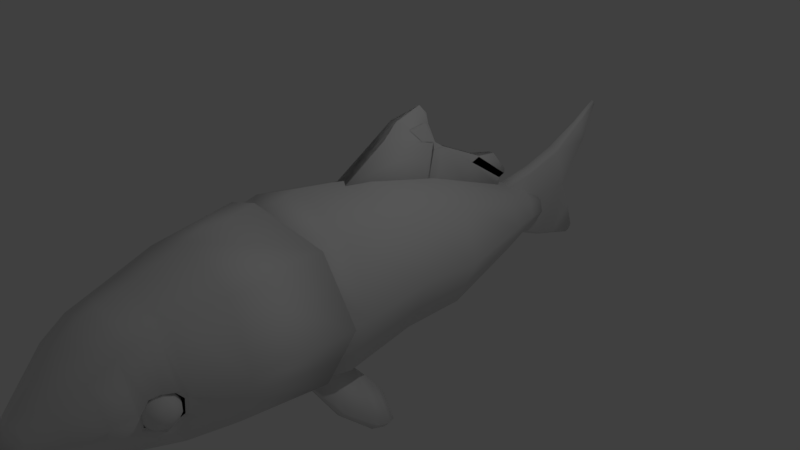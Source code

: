 # Source: KoiFishIdle.blend  (saved by Blender 2.79.0; exported with 4.5.12 LTS)
import bpy
from mathutils import Matrix  # noqa: F401  (used for matrix-valued properties, if any)

bpy.ops.wm.read_factory_settings(use_empty=True)
scene = bpy.context.scene
scene.name = 'Scene'

# ---- collections
col_collection_1 = bpy.data.collections.new('Collection 1'); scene.collection.children.link(col_collection_1)

# ---- materials (node trees are filled in below, after node groups)
mat_material = bpy.data.materials.new('Material')
mat_material.alpha_threshold = 0.0
mat_material.use_transparent_shadow = False
mat_material.roughness = 0.5
mat_material.line_color = (0.0, 0.0, 0.0, 1.0)

# ---- material node trees

# ---- world
world_world = bpy.data.worlds.new('World'); scene.world = world_world
world_world.color = (0.05088, 0.05088, 0.05088)
world_world.use_sun_shadow = False
world_world.sun_shadow_jitter_overblur = 0.0
world_world.cycles.sampling_method = 'MANUAL'

# ---- cameras
cam_camera = bpy.data.cameras.new('Camera')
cam_camera.clip_end = 100.0
cam_camera.lens = 35.0
cam_camera.sensor_width = 32.0
cam_camera.sensor_height = 18.0
cam_camera.ortho_scale = 7.314
cam_camera.dof.focus_distance = 0.0
cam_camera.dof.aperture_fstop = 128.0

# ---- lights
light_lamp = bpy.data.lights.new('Lamp', 'POINT')
light_lamp.transmission_factor = 0.0
light_lamp.cutoff_distance = 30.0
light_lamp.energy = 100.0
light_lamp.shadow_buffer_clip_start = 1.001
light_lamp.shadow_soft_size = 0.1
light_lamp.shadow_maximum_resolution = 0.006
light_lamp.use_absolute_resolution = True

# ---- meshes
me_circle = bpy.data.meshes.new('Circle')
me_circle.from_pydata([(0.3148, 2.86, -0.4381), (0.4692, 2.345, -0.4318), (0.8089, 0.9914, -0.4791), (0.7563, -0.02068, 0.7667), (1.07, -0.02068, 0.01034), (0.7563, -0.02068, -0.746), (0.7111, -3.655, -0.3756), (0.4312, -4.28, -0.4732), (0.2655, -4.612, -0.5042), (0.8625, -1.065, 0.8832), (1.22, -1.065, 0.02068), (0.8625, -1.065, -0.8418), (0.8293, -3.18, -0.357), (0.5968, -3.921, -0.4539), (0.7589, -3.394, -0.5004), (0.7673, -1.789, 0.7673), (1.085, -1.789, -4.148e-09), (0.7673, -1.789, -0.7673), (0.942, -2.578, -0.4212), (1.069, -1.367, -0.4159), (0.9262, -1.789, -0.3836), (0.8716, -1.415, 0.8922), (1.266, -1.307, 0.01912), (0.8716, -1.427, -0.8509), (1.041, -1.065, -0.4106), (0.913, -0.02068, -0.3678), (0.8148, -3.441, 0.03127), (0.7804, -2.57, 0.7494), (1.104, -2.575, -0.03103), (0.7804, -2.58, -0.8114), (0.6063, -3.394, -0.7729), (0.4944, -4.058, 0.275), (0.6992, -3.967, -0.2109), (0.4944, -3.875, -0.6968), (0.6063, -3.447, 0.537), (0.8677, -3.177, -0.1149), (0.22, -4.639, -0.1754), (0.3111, -4.621, -0.3946), (0.22, -4.602, -0.6138), (0.6589, -3.158, 0.6081), (0.6589, -3.167, -0.8087), (0.5051, -4.303, -0.2982), (0.3572, -4.258, -0.6481), (0.3572, -4.348, 0.05173), (0.5537, -3.736, 0.4658), (0.6701, 1.058, 0.5239), (0.9477, 1.014, -0.1448), (0.6701, 0.9693, -0.8135), (0.2275, -4.652, -0.411), (0.5537, -3.62, -0.7371), (0.3887, 2.384, 0.15), (0.5497, 2.358, -0.2379), (0.3887, 2.332, -0.6257), (0.1743, -4.741, -0.3648), (0.7329, -3.669, -0.1767), (0.2607, 2.937, -0.0547), (0.3688, 2.886, -0.3103), (0.2607, 2.834, -0.5658), (0.2532, -4.656, -0.4223), (0.1832, -4.78, -0.3672), (0.1647, 3.322, -0.2316), (0.2329, 3.289, -0.393), (0.1647, 3.256, -0.5544), (0.09751, 3.114, -0.2173), (0.09751, 2.594, -0.2275), (0.05951, 2.595, -0.6384), (0.09751, 2.595, -0.5992), (0.09751, 2.592, 0.144), (0.05951, 2.592, 0.1835), (0.05951, 3.033, -0.7218), (0.09751, 3.039, -0.6837), (0.09751, 3.189, 0.2464), (0.05951, 3.196, 0.2871), (0.05951, 3.444, -0.8929), (0.09751, 3.467, -0.8619), (0.09751, 3.748, 0.4186), (0.05951, 3.734, 0.453), (0.05943, 3.985, -0.1666), (0.09751, 3.94, -0.1618), (0.02431, 3.818, -1.016), (0.06231, 3.845, -0.9867), (0.06231, 4.183, -0.6198), (0.02424, 4.21, -0.5901), (0.01678, 4.318, -1.133), (0.01678, 4.371, -1.08), (0.05954, 4.272, 0.7119), (0.02155, 4.254, 0.7439), (0.02147, 4.456, 0.3893), (0.05954, 4.436, 0.4243), (0.01389, 4.691, 0.9755), (0.01389, 4.708, 0.961), (0.1988, 3.273, -0.4737), (0.6949, -3.623, -0.3589), (0.7977, -3.21, -0.3427), (0.7364, -3.397, -0.4674), (0.7851, -3.437, -0.00503), (0.831, -3.212, -0.1333), (0.7138, -3.636, -0.1859), (0.6696, -3.316, 0.000761), (0.6696, -3.185, -0.1651), (0.6696, -3.423, -0.4633), (0.6696, -3.422, 0.02511), (0.7446, -3.347, 0.0008076), (0.8047, -3.287, -0.06705), (0.838, -3.254, -0.165), (0.838, -3.254, -0.2737), (0.8047, -3.288, -0.3716), (0.7446, -3.348, -0.4393), (0.7756, -3.422, 0.00092), (0.8606, -3.422, -0.06685), (0.9077, -3.423, -0.1648), (0.9077, -3.423, -0.2735), (0.8606, -3.423, -0.3714), (0.7756, -3.423, -0.4392), (0.7446, -3.497, 0.001032), (0.8047, -3.558, -0.06664), (0.838, -3.591, -0.1645), (0.838, -3.591, -0.2732), (0.8047, -3.558, -0.3712), (0.7446, -3.498, -0.439), (-0.08311, 2.422, 0.3768), (0.6696, -3.528, 0.001079), (0.6696, -3.613, -0.06656), (0.6696, -3.661, -0.1644), (0.6696, -3.661, -0.2731), (0.6696, -3.614, -0.3711), (0.6696, -3.529, -0.439), (-0.086, 2.396, 0.2663), (-0.08311, 0.2112, 1.513), (0.5947, -3.497, 0.001032), (0.5346, -3.558, -0.06664), (0.5013, -3.591, -0.1645), (0.5013, -3.591, -0.2732), (0.5346, -3.558, -0.3712), (0.5947, -3.498, -0.439), (-0.086, -0.4752, 1.078), (0.808, -3.288, -0.04464), (0.5637, -3.422, 0.00092), (0.4787, -3.422, -0.06685), (0.4315, -3.423, -0.1648), (0.4315, -3.423, -0.2735), (0.4787, -3.423, -0.3714), (0.5637, -3.423, -0.4392), (0.6326, -3.303, 0.5726), (0.5947, -3.347, 0.0008076), (0.5346, -3.287, -0.06705), (0.5013, -3.254, -0.165), (0.5013, -3.254, -0.2737), (0.5346, -3.288, -0.3716), (0.5947, -3.348, -0.4393), (0.8413, -3.273, -0.01725), (0.7739, -3.57, -0.003678), (0.6696, -3.232, -0.06713), (0.58, -3.591, 0.5014), (0.6696, -3.185, -0.2738), (0.6696, -3.232, -0.3717), (0.6696, -3.317, -0.4393), (0.7495, -3.552, -0.02642), (-0.08311, 1.088, 1.27), (-0.086, 0.9605, 0.672), (-0.05275, 0.4325, 1.69), (0.3046, -1.014, -0.8012), (-0.05275, 0.989, 1.536), (0.3601, -0.9364, -0.8757), (-0.01623, 0.8667, 1.8), (0.4849, -1.461, -0.9775), (-0.01623, 0.9886, 1.671), (0.086, 1.123, 0.6261), (-0.08311, 1.239, 1.169), (0.5563, -1.423, -1.067), (-0.086, 1.123, 0.6261), (0.2453, -1.02, -0.8478), (-0.08311, 2.519, 0.4154), (-0.04498, 2.566, 0.465), (0.2956, -0.9424, -0.9264), (0.086, 1.76, 0.4462), (-0.08311, 1.83, 0.7732), (0.08311, 1.83, 0.7732), (-0.086, 1.76, 0.4462), (-0.08311, 1.957, 0.8339), (0.4256, -1.466, -1.024), (-0.04498, 2.31, 0.7711), (0.4918, -1.429, -1.118), (0.07256, 2.422, 0.3768), (0.08311, 2.412, 0.3835), (0.07545, 2.396, 0.2663), (0.086, 2.385, 0.2693), (0.08311, 0.2315, 1.507), (0.07256, 0.2112, 1.513), (0.086, -0.4551, 1.072), (0.07545, -0.4752, 1.078), (0.07256, 1.088, 1.27), (0.08311, 1.056, 1.279), (0.05275, 0.4528, 1.684), (0.0422, 0.4325, 1.69), (0.0422, 0.989, 1.536), (0.05275, 0.9567, 1.545), (0.01721, 0.8633, 1.789), (0.005679, 0.8667, 1.8), (0.0201, 0.9574, 1.69), (0.005679, 0.9886, 1.671), (0.08316, 1.231, 1.162), (0.07256, 1.239, 1.169), (0.07256, 2.519, 0.4154), (0.08311, 2.51, 0.4223), (0.05016, 2.552, 0.4672), (0.03443, 2.566, 0.465), (0.08311, 1.957, 0.8232), (0.07256, 1.957, 0.8339), (0.0467, 2.305, 0.7615), (0.03443, 2.31, 0.7711), (0.4895, -0.6962, -1.185), (0.8606, -1.194, -1.411), (0.4426, -0.6969, -1.249), (0.7698, -1.224, -1.477), (0.5712, -0.5086, -1.416), (1.096, -0.8401, -1.647), (0.5298, -0.5208, -1.485), (1.022, -0.8931, -1.725), (0.6375, -0.4378, -1.525), (1.1, -0.6628, -1.703), (0.6049, -0.4539, -1.584), (1.048, -0.7085, -1.77), (0.7024, -0.4121, -1.592), (1.059, -0.5646, -1.721), (0.678, -0.4282, -1.638), (1.025, -0.5978, -1.772), (0.0, -0.02068, -1.059), (-0.3148, 2.86, -0.4381), (-0.4692, 2.345, -0.4318), (-0.8089, 0.9914, -0.4791), (0.0, -0.02068, 1.08), (-0.7563, -0.02068, 0.7667), (-1.07, -0.02068, 0.01034), (-0.7563, -0.02068, -0.746), (0.0, -1.065, -1.199), (-0.7111, -3.655, -0.3756), (-0.4312, -4.28, -0.4732), (-0.2655, -4.612, -0.5042), (0.0, -1.065, 1.24), (-0.8625, -1.065, 0.8832), (-1.22, -1.065, 0.02068), (-0.8625, -1.065, -0.8418), (0.0, -1.789, -1.085), (-0.8293, -3.18, -0.357), (-0.5968, -3.921, -0.4539), (-0.7589, -3.394, -0.5004), (0.0, -1.789, 1.085), (-0.7673, -1.789, 0.7673), (-1.085, -1.789, -4.148e-09), (-0.7673, -1.789, -0.7673), (0.0, -1.684, -1.212), (-0.942, -2.578, -0.4212), (-1.069, -1.367, -0.4159), (-0.9262, -1.789, -0.3836), (0.0, -1.667, 1.253), (-0.8716, -1.415, 0.8922), (-1.266, -1.307, 0.01912), (-0.8716, -1.427, -0.8509), (0.0, -2.583, -1.135), (-1.041, -1.065, -0.4106), (-0.913, -0.02068, -0.3678), (-0.8148, -3.441, 0.03127), (0.0, -2.568, 1.073), (-0.7804, -2.57, 0.7494), (-1.104, -2.575, -0.03103), (-0.7804, -2.58, -0.8114), (0.0, -3.837, -0.8981), (0.0, -3.457, 0.7853), (0.0, -3.383, -1.021), (-0.6063, -3.394, -0.7729), (0.0, -4.096, 0.4762), (-0.4944, -4.058, 0.275), (-0.6992, -3.967, -0.2109), (-0.4944, -3.875, -0.6968), (0.0, -4.659, -0.6399), (-0.6063, -3.447, 0.537), (-0.8677, -3.177, -0.1149), (0.0, -3.156, 0.8786), (0.0, -4.647, -0.08464), (-0.22, -4.639, -0.1754), (-0.3111, -4.621, -0.3946), (-0.22, -4.602, -0.6138), (0.0, -3.17, -1.079), (0.0, -4.367, 0.1967), (-0.6589, -3.158, 0.6081), (-0.6589, -3.167, -0.8087), (-0.5051, -4.303, -0.2982), (-0.3572, -4.258, -0.6481), (-0.3572, -4.348, 0.05173), (0.0, -4.239, -0.7931), (0.0, 0.951, -1.09), (0.0, -3.597, -0.9633), (-0.5537, -3.736, 0.4658), (0.0, -3.759, 0.692), (0.0, 1.076, 0.8009), (-0.6701, 1.058, 0.5239), (-0.9477, 1.014, -0.1448), (-0.6701, 0.9693, -0.8135), (0.0, 2.322, -0.7864), (-0.2275, -4.652, -0.411), (-0.5537, -3.62, -0.7371), (0.0, -4.722, -0.3958), (0.0, 2.394, 0.3106), (-0.3887, 2.384, 0.15), (-0.5497, 2.358, -0.2379), (-0.3887, 2.332, -0.6257), (0.0, 2.812, -0.6717), (0.0, -4.792, -0.3524), (-0.1743, -4.741, -0.3648), (-0.7329, -3.669, -0.1767), (0.0, 2.959, 0.05116), (-0.2607, 2.937, -0.0547), (-0.3688, 2.886, -0.3103), (-0.2607, 2.834, -0.5658), (0.0, 3.243, -0.6213), (-0.2532, -4.656, -0.4223), (-0.1832, -4.78, -0.3672), (0.0, -4.848, -0.3509), (0.0, 3.335, -0.1648), (-0.1647, 3.322, -0.2316), (-0.2329, 3.289, -0.393), (-0.1647, 3.256, -0.5544), (-0.09751, 3.114, -0.2173), (-0.09751, 2.594, -0.2275), (0.0, 2.595, -0.6384), (0.0, 2.592, 0.1835), (0.0, 3.033, -0.7218), (0.0, 3.196, 0.2871), (0.0, 2.594, -0.2275), (0.0, 3.444, -0.8929), (0.0, 3.734, 0.453), (0.0, 3.985, -0.1666), (0.0, 3.818, -1.016), (0.0, 4.21, -0.5901), (0.0, 4.289, -1.162), (0.0, 4.399, -1.052), (0.0, 4.254, 0.7439), (0.0, 4.456, 0.3893), (0.0, 4.662, 1.001), (0.0, 4.734, 0.9382), (-0.05951, 2.595, -0.6384), (-0.09751, 2.595, -0.5992), (-0.09751, 2.592, 0.144), (-0.05951, 2.592, 0.1835), (-0.05951, 3.033, -0.7218), (-0.09751, 3.039, -0.6837), (-0.09751, 3.189, 0.2464), (-0.05951, 3.196, 0.2871), (-0.05951, 3.444, -0.8929), (-0.09751, 3.467, -0.8619), (-0.09751, 3.748, 0.4186), (-0.05951, 3.734, 0.453), (-0.05943, 3.985, -0.1666), (-0.09751, 3.94, -0.1618), (-0.02431, 3.818, -1.016), (-0.06231, 3.845, -0.9867), (-0.06231, 4.183, -0.6198), (-0.02424, 4.21, -0.5901), (-0.01678, 4.318, -1.133), (0.0, 2.396, 0.2663), (0.0, 2.422, 0.3768), (-0.01678, 4.371, -1.08), (-0.05954, 4.272, 0.7119), (-0.02155, 4.254, 0.7439), (-0.02147, 4.456, 0.3893), (-0.05954, 4.436, 0.4243), (0.0, -0.4752, 1.078), (-0.01389, 4.691, 0.9755), (-0.01389, 4.708, 0.961), (0.0, 0.2112, 1.513), (-0.1988, 3.273, -0.4737), (-0.6949, -3.623, -0.3589), (-0.7977, -3.21, -0.3427), (-0.7364, -3.397, -0.4674), (-0.7851, -3.437, -0.00503), (-0.831, -3.212, -0.1333), (-0.7138, -3.636, -0.1859), (-0.6696, -3.316, 0.000761), (-0.6696, -3.185, -0.1651), (-0.6696, -3.423, -0.4633), (-0.6696, -3.422, 0.02511), (-0.7446, -3.347, 0.0008076), (-0.8047, -3.287, -0.06705), (-0.838, -3.254, -0.165), (-0.838, -3.254, -0.2737), (-0.8047, -3.288, -0.3716), (-0.7446, -3.348, -0.4393), (-0.7756, -3.422, 0.00092), (-0.8606, -3.422, -0.06685), (-0.9077, -3.423, -0.1648), (-0.9077, -3.423, -0.2735), (-0.8606, -3.423, -0.3714), (-0.7756, -3.423, -0.4392), (-0.7446, -3.497, 0.001032), (-0.8047, -3.558, -0.06664), (-0.838, -3.591, -0.1645), (-0.838, -3.591, -0.2732), (-0.8047, -3.558, -0.3712), (-0.7446, -3.498, -0.439), (0.08311, 2.422, 0.3768), (-0.6696, -3.528, 0.001079), (-0.6696, -3.613, -0.06656), (-0.6696, -3.661, -0.1644), (-0.6696, -3.661, -0.2731), (-0.6696, -3.614, -0.3711), (-0.6696, -3.529, -0.439), (0.086, 2.396, 0.2663), (0.08311, 0.2112, 1.513), (-0.5947, -3.497, 0.001032), (-0.5346, -3.558, -0.06664), (-0.5013, -3.591, -0.1645), (-0.5013, -3.591, -0.2732), (-0.5346, -3.558, -0.3712), (-0.5947, -3.498, -0.439), (0.086, -0.4752, 1.078), (-0.808, -3.288, -0.04464), (-0.5637, -3.422, 0.00092), (-0.4787, -3.422, -0.06685), (-0.4315, -3.423, -0.1648), (-0.4315, -3.423, -0.2735), (-0.4787, -3.423, -0.3714), (-0.5637, -3.423, -0.4392), (-0.6326, -3.303, 0.5726), (0.0, -3.306, 0.832), (-0.5947, -3.347, 0.0008076), (-0.5346, -3.287, -0.06705), (-0.5013, -3.254, -0.165), (-0.5013, -3.254, -0.2737), (-0.5346, -3.288, -0.3716), (-0.5947, -3.348, -0.4393), (-0.8413, -3.273, -0.01725), (-0.7739, -3.57, -0.003678), (0.0, -3.608, 0.7387), (-0.6696, -3.232, -0.06713), (-0.58, -3.591, 0.5014), (-0.6696, -3.185, -0.2738), (-0.6696, -3.232, -0.3717), (-0.6696, -3.317, -0.4393), (-0.7495, -3.552, -0.02642), (0.08311, 1.088, 1.27), (0.086, 0.9605, 0.672), (0.05275, 0.4325, 1.69), (-0.3046, -1.014, -0.8012), (0.05275, 0.989, 1.536), (-0.3601, -0.9364, -0.8757), (0.01623, 0.8667, 1.8), (-0.4849, -1.461, -0.9775), (0.01623, 0.9886, 1.671), (0.08311, 1.239, 1.169), (-0.5563, -1.423, -1.067), (-0.2453, -1.02, -0.8478), (0.08311, 2.519, 0.4154), (0.04498, 2.566, 0.465), (-0.2956, -0.9424, -0.9264), (0.08311, 1.957, 0.8339), (-0.4256, -1.466, -1.024), (0.04498, 2.31, 0.7711), (-0.4918, -1.429, -1.118), (0.0, 0.989, 1.536), (0.0, 0.4325, 1.69), (0.0, 0.9605, 0.672), (0.0, 1.088, 1.27), (0.0, 0.8667, 1.8), (0.0, 0.9886, 1.671), (0.0, 1.123, 0.6261), (0.0, 1.239, 1.169), (0.0, 2.519, 0.4154), (0.0, 2.566, 0.465), (0.0, 1.957, 0.8339), (0.0, 1.76, 0.4462), (0.0, 2.31, 0.7711), (-0.07256, 2.422, 0.3768), (-0.08311, 2.412, 0.3835), (-0.07545, 2.396, 0.2663), (-0.086, 2.385, 0.2693), (-0.08311, 0.2315, 1.507), (-0.07256, 0.2112, 1.513), (-0.086, -0.4551, 1.072), (-0.07545, -0.4752, 1.078), (-0.07256, 1.088, 1.27), (-0.08311, 1.056, 1.279), (-0.05275, 0.4528, 1.684), (-0.0422, 0.4325, 1.69), (-0.0422, 0.989, 1.536), (-0.05275, 0.9567, 1.545), (-0.01721, 0.8633, 1.789), (-0.005679, 0.8667, 1.8), (-0.0201, 0.9574, 1.69), (-0.005679, 0.9886, 1.671), (-0.08316, 1.231, 1.162), (-0.07256, 1.239, 1.169), (-0.07256, 2.519, 0.4154), (-0.08311, 2.51, 0.4223), (-0.05016, 2.552, 0.4672), (-0.03443, 2.566, 0.465), (-0.08311, 1.957, 0.8232), (-0.07256, 1.957, 0.8339), (-0.0467, 2.305, 0.7615), (-0.03443, 2.31, 0.7711), (-0.4895, -0.6962, -1.185), (-0.8606, -1.194, -1.411), (-0.4426, -0.6969, -1.249), (-0.7698, -1.224, -1.477), (-0.5712, -0.5086, -1.416), (-1.096, -0.8401, -1.647), (-0.5298, -0.5208, -1.485), (-1.022, -0.8931, -1.725), (-0.6375, -0.4378, -1.525), (-1.1, -0.6628, -1.703), (-0.6049, -0.4539, -1.584), (-1.048, -0.7085, -1.77), (-0.7024, -0.4121, -1.592), (-1.059, -0.5646, -1.721), (-0.678, -0.4282, -1.638), (-1.025, -0.5978, -1.772)], [], [(227, 5, 11, 235), (4, 3, 9, 10), (12, 35, 96, 93), (25, 4, 10, 24), (3, 231, 239, 9), (54, 6, 92, 97), (24, 10, 16, 20), (9, 239, 247, 15), (150, 26, 95, 136), (14, 12, 93, 94), (235, 11, 17, 243), (10, 9, 15, 16), (5, 25, 24, 11), (243, 17, 23, 251), (16, 15, 21, 22), (49, 6, 13, 33), (17, 20, 19, 23), (20, 16, 22, 19), (15, 247, 255, 21), (23, 19, 18, 29), (11, 24, 20, 17), (33, 13, 7, 42), (29, 18, 12, 40), (251, 23, 29, 259), (22, 21, 27, 28), (40, 12, 14, 30), (42, 7, 8, 38), (19, 22, 28, 18), (21, 255, 263, 27), (6, 54, 32, 13), (44, 294, 271, 31), (30, 14, 6, 49), (4, 25, 2, 46), (292, 49, 33, 267), (54, 44, 31, 32), (51, 1, 0, 56), (46, 2, 1, 51), (18, 28, 35, 12), (27, 263, 278, 39), (7, 41, 37, 8), (43, 284, 279, 36), (259, 29, 40, 283), (150, 143, 34, 26), (290, 42, 38, 275), (41, 43, 36, 37), (32, 31, 43, 41), (267, 33, 42, 290), (56, 0, 91, 61), (283, 40, 30, 269), (31, 271, 284, 43), (13, 32, 41, 7), (143, 424, 268, 34), (6, 14, 94, 92), (5, 227, 291, 47), (3, 4, 46, 45), (151, 54, 97, 157), (25, 5, 47, 2), (231, 3, 45, 295), (2, 47, 52, 1), (295, 45, 50, 303), (153, 433, 294, 44), (28, 27, 39, 35), (47, 291, 299, 52), (45, 46, 51, 50), (269, 30, 49, 292), (50, 51, 56, 55), (38, 8, 37, 48), (53, 308, 302, 48), (1, 52, 57, 0), (303, 50, 55, 311), (48, 37, 58), (151, 153, 44, 54), (52, 299, 307, 57), (275, 38, 48, 302), (57, 307, 315, 62), (55, 56, 61, 60), (36, 279, 318, 59), (58, 59, 53, 48), (0, 57, 62, 91), (311, 55, 60, 319), (59, 318, 308, 53), (37, 36, 59, 58), (64, 67, 68, 326, 329), (65, 66, 64, 329, 325), (73, 69, 327, 330), (72, 76, 331, 328), (79, 73, 330, 333), (335, 79, 333), (86, 339, 337), (76, 86, 337, 331), (63, 70, 74, 78), (77, 82, 334, 332), (87, 77, 332, 338), (75, 78, 88, 85), (71, 63, 78, 75), (339, 89, 90, 340), (85, 88, 90, 89), (340, 87, 338), (70, 63, 64, 66), (336, 84, 83, 335), (63, 71, 67, 64), (82, 336, 334), (68, 72, 328, 326), (78, 74, 80, 81), (81, 80, 83, 84), (65, 69, 70, 66), (72, 68, 67, 71), (69, 73, 74, 70), (71, 75, 76, 72), (78, 81, 82, 77), (73, 79, 80, 74), (81, 84, 336, 82), (83, 80, 79, 335), (88, 78, 77, 87), (75, 85, 86, 76), (87, 340, 90, 88), (339, 86, 85, 89), (69, 65, 325, 327), (99, 152, 103, 104), (98, 101, 102), (156, 155, 106, 107), (154, 99, 104, 105), (152, 98, 102, 103), (100, 156, 107), (155, 154, 105, 106), (100, 107, 113), (106, 105, 111, 112), (104, 103, 109, 110), (102, 101, 108), (107, 106, 112, 113), (105, 104, 110, 111), (103, 102, 108, 109), (110, 109, 115, 116), (108, 101, 114), (113, 112, 118, 119), (111, 110, 116, 117), (109, 108, 114, 115), (100, 113, 119), (112, 111, 117, 118), (119, 118, 125, 126), (117, 116, 123, 124), (115, 114, 121, 122), (100, 119, 126), (118, 117, 124, 125), (116, 115, 122, 123), (114, 101, 121), (126, 125, 133, 134), (124, 123, 131, 132), (122, 121, 129, 130), (100, 126, 134), (125, 124, 132, 133), (123, 122, 130, 131), (121, 101, 129), (130, 129, 137, 138), (100, 134, 142), (133, 132, 140, 141), (131, 130, 138, 139), (129, 101, 137), (134, 133, 141, 142), (132, 131, 139, 140), (100, 142, 149), (141, 140, 147, 148), (139, 138, 145, 146), (137, 101, 144), (142, 141, 148, 149), (140, 139, 146, 147), (138, 137, 144, 145), (148, 147, 154, 155), (146, 145, 152, 99), (144, 101, 98), (149, 148, 155, 156), (147, 146, 99, 154), (145, 144, 98, 152), (100, 149, 156), (26, 34, 153, 151), (34, 268, 433, 153), (26, 151, 157, 95), (39, 278, 424, 143), (35, 39, 143, 150), (35, 150, 136, 96), (178, 176, 120, 127), (183, 361, 467, 203), (187, 192, 196, 193), (367, 370, 128, 135), (202, 466, 462, 191), (462, 158, 162, 459), (466, 168, 158, 462), (465, 167, 441, 461), (460, 194, 198, 463), (135, 128, 158, 159), (459, 162, 166, 464), (370, 188, 194, 460), (158, 128, 160, 162), (461, 441, 189, 190, 367), (464, 166, 164, 463), (195, 459, 464, 200), (162, 160, 164, 166), (193, 196, 199, 197), (202, 208, 469, 466), (470, 175, 167, 465), (360, 185, 186, 175, 470), (159, 158, 168, 170), (175, 177, 201, 167), (361, 120, 172, 467), (179, 176, 168), (468, 173, 181, 471), (120, 176, 179, 172), (172, 179, 181, 173), (466, 469, 179, 168), (190, 188, 370, 367), (360, 361, 183, 185), (170, 168, 176, 178), (182, 180, 171, 174), (206, 468, 471, 210), (467, 172, 173, 468), (127, 360, 470, 178), (179, 469, 471, 181), (203, 467, 468, 206), (207, 204, 205, 209), (469, 208, 210, 471), (177, 184, 204, 207), (178, 470, 465, 170), (160, 460, 463, 164), (201, 177, 207), (128, 370, 460, 160), (200, 464, 463, 198), (170, 465, 461, 159), (191, 462, 459, 195), (167, 201, 192, 441), (159, 461, 367, 135), (441, 192, 187, 189), (127, 120, 361, 360), (188, 190, 189, 187), (184, 186, 185, 183), (202, 191, 192, 201), (196, 192, 191, 195), (194, 188, 187, 193), (200, 198, 197, 199), (199, 196, 195, 200), (198, 194, 193, 197), (201, 207, 208, 202), (206, 210, 209, 205), (183, 203, 204, 184), (207, 209, 210, 208), (203, 206, 205, 204), (186, 184, 177, 175), (174, 171, 161, 163), (163, 161, 165, 169), (169, 165, 180, 182), (163, 169, 212, 211), (161, 171, 180, 165), (211, 212, 216, 215), (169, 182, 214, 212), (182, 174, 213, 214), (174, 163, 211, 213), (215, 216, 220, 219), (212, 214, 218, 216), (214, 213, 217, 218), (213, 211, 215, 217), (222, 221, 225, 226), (216, 218, 222, 220), (218, 217, 221, 222), (217, 215, 219, 221), (225, 223, 224, 226), (221, 219, 223, 225), (219, 220, 224, 223), (220, 222, 226, 224), (227, 235, 242, 234), (233, 241, 240, 232), (244, 373, 376, 277), (261, 260, 241, 233), (232, 240, 239, 231), (310, 377, 372, 236), (260, 254, 249, 241), (240, 248, 247, 239), (431, 416, 375, 262), (246, 374, 373, 244), (235, 243, 250, 242), (241, 249, 248, 240), (234, 242, 260, 261), (243, 251, 258, 250), (249, 257, 256, 248), (301, 274, 245, 236), (250, 258, 253, 254), (254, 253, 257, 249), (248, 256, 255, 247), (258, 266, 252, 253), (242, 250, 254, 260), (274, 288, 237, 245), (266, 286, 244, 252), (251, 259, 266, 258), (257, 265, 264, 256), (286, 270, 246, 244), (288, 282, 238, 237), (253, 252, 265, 257), (256, 264, 263, 255), (236, 245, 273, 310), (293, 272, 271, 294), (270, 301, 236, 246), (233, 297, 230, 261), (292, 267, 274, 301), (310, 273, 272, 293), (305, 313, 228, 229), (297, 305, 229, 230), (252, 244, 277, 265), (264, 285, 278, 263), (237, 238, 281, 287), (289, 280, 279, 284), (259, 283, 286, 266), (431, 262, 276, 423), (290, 275, 282, 288), (287, 281, 280, 289), (273, 287, 289, 272), (267, 290, 288, 274), (313, 321, 371, 228), (283, 269, 270, 286), (272, 289, 284, 271), (245, 237, 287, 273), (423, 276, 268, 424), (236, 372, 374, 246), (234, 298, 291, 227), (232, 296, 297, 233), (432, 439, 377, 310), (261, 230, 298, 234), (231, 295, 296, 232), (230, 229, 306, 298), (295, 303, 304, 296), (435, 293, 294, 433), (265, 277, 285, 264), (298, 306, 299, 291), (296, 304, 305, 297), (269, 292, 301, 270), (304, 312, 313, 305), (282, 300, 281, 238), (309, 300, 302, 308), (229, 228, 314, 306), (303, 311, 312, 304), (300, 316, 281), (432, 310, 293, 435), (306, 314, 307, 299), (275, 302, 300, 282), (314, 322, 315, 307), (312, 320, 321, 313), (280, 317, 318, 279), (316, 300, 309, 317), (228, 371, 322, 314), (311, 319, 320, 312), (317, 309, 308, 318), (281, 316, 317, 280), (324, 329, 326, 344, 343), (341, 325, 329, 324, 342), (349, 330, 327, 345), (348, 328, 331, 352), (355, 333, 330, 349), (335, 333, 355), (364, 337, 339), (352, 331, 337, 364), (323, 354, 350, 346), (353, 332, 334, 358), (365, 338, 332, 353), (351, 363, 366, 354), (347, 351, 354, 323), (339, 340, 369, 368), (363, 368, 369, 366), (340, 338, 365), (346, 342, 324, 323), (336, 335, 359, 362), (323, 324, 343, 347), (358, 334, 336), (344, 326, 328, 348), (354, 357, 356, 350), (357, 362, 359, 356), (341, 342, 346, 345), (348, 347, 343, 344), (345, 346, 350, 349), (347, 348, 352, 351), (354, 353, 358, 357), (349, 350, 356, 355), (357, 358, 336, 362), (359, 335, 355, 356), (366, 365, 353, 354), (351, 352, 364, 363), (365, 366, 369, 340), (339, 368, 363, 364), (345, 327, 325, 341), (379, 384, 383, 434), (378, 382, 381), (438, 387, 386, 437), (436, 385, 384, 379), (434, 383, 382, 378), (380, 387, 438), (437, 386, 385, 436), (380, 393, 387), (386, 392, 391, 385), (384, 390, 389, 383), (382, 388, 381), (387, 393, 392, 386), (385, 391, 390, 384), (383, 389, 388, 382), (390, 396, 395, 389), (388, 394, 381), (393, 399, 398, 392), (391, 397, 396, 390), (389, 395, 394, 388), (380, 399, 393), (392, 398, 397, 391), (399, 406, 405, 398), (397, 404, 403, 396), (395, 402, 401, 394), (380, 406, 399), (398, 405, 404, 397), (396, 403, 402, 395), (394, 401, 381), (406, 414, 413, 405), (404, 412, 411, 403), (402, 410, 409, 401), (380, 414, 406), (405, 413, 412, 404), (403, 411, 410, 402), (401, 409, 381), (410, 418, 417, 409), (380, 422, 414), (413, 421, 420, 412), (411, 419, 418, 410), (409, 417, 381), (414, 422, 421, 413), (412, 420, 419, 411), (380, 430, 422), (421, 429, 428, 420), (419, 427, 426, 418), (417, 425, 381), (422, 430, 429, 421), (420, 428, 427, 419), (418, 426, 425, 417), (429, 437, 436, 428), (427, 379, 434, 426), (425, 378, 381), (430, 438, 437, 429), (428, 436, 379, 427), (426, 434, 378, 425), (380, 438, 430), (262, 432, 435, 276), (276, 435, 433, 268), (262, 375, 439, 432), (285, 423, 424, 278), (277, 431, 423, 285), (277, 376, 416, 431), (175, 407, 400, 177), (472, 492, 467, 361), (476, 482, 485, 481), (367, 415, 408, 370), (491, 480, 462, 466), (462, 459, 444, 440), (466, 462, 440, 449), (460, 463, 487, 483), (415, 441, 440, 408), (459, 464, 448, 444), (370, 460, 483, 477), (440, 444, 442, 408), (461, 367, 479, 478, 159), (464, 463, 446, 448), (484, 489, 464, 459), (444, 448, 446, 442), (482, 486, 488, 485), (491, 466, 469, 497), (360, 470, 178, 475, 474), (441, 167, 449, 440), (178, 170, 490, 176), (361, 467, 452, 400), (455, 449, 177), (468, 471, 457, 453), (400, 452, 455, 177), (452, 453, 457, 455), (466, 449, 455, 469), (479, 367, 370, 477), (360, 474, 472, 361), (167, 175, 177, 449), (458, 454, 451, 456), (495, 499, 471, 468), (467, 468, 453, 452), (407, 175, 470, 360), (455, 457, 471, 469), (492, 495, 468, 467), (496, 498, 494, 493), (469, 471, 499, 497), (176, 496, 493, 473), (442, 446, 463, 460), (490, 496, 176), (408, 442, 460, 370), (489, 487, 463, 464), (91, 62, 315, 322, 371, 321, 320, 319, 60, 61), (480, 484, 459, 462), (170, 159, 481, 490), (441, 415, 367, 461), (159, 478, 476, 481), (407, 360, 361, 400), (477, 476, 478, 479), (473, 472, 474, 475), (491, 490, 481, 480), (485, 484, 480, 481), (483, 482, 476, 477), (489, 488, 486, 487), (488, 489, 484, 485), (487, 486, 482, 483), (490, 491, 497, 496), (495, 494, 498, 499), (472, 473, 493, 492), (496, 497, 499, 498), (492, 493, 494, 495), (475, 178, 176, 473), (454, 445, 443, 451), (445, 450, 447, 443), (450, 458, 456, 447), (445, 500, 501, 450), (443, 447, 456, 451), (500, 504, 505, 501), (450, 501, 503, 458), (458, 503, 502, 454), (454, 502, 500, 445), (504, 508, 509, 505), (501, 505, 507, 503), (503, 507, 506, 502), (502, 506, 504, 500), (511, 515, 514, 510), (505, 509, 511, 507), (507, 511, 510, 506), (506, 510, 508, 504), (514, 515, 513, 512), (510, 514, 512, 508), (508, 512, 513, 509), (509, 513, 515, 511)])
me_circle.polygons.foreach_set('use_smooth', [True] * 531)
me_circle.materials.append(mat_material)
me_circle.use_remesh_preserve_volume = False
me_circle.use_remesh_preserve_attributes = False
me_circle.use_mirror_vertex_groups = False
me_circle.update()
arm_root = bpy.data.armatures.new('root')  # bones are not reproduced

# ---- objects
ob_root = bpy.data.objects.new('root', arm_root)
ob_circle = bpy.data.objects.new('Circle', me_circle)
ob_lamp = bpy.data.objects.new('Lamp', light_lamp)
ob_camera = bpy.data.objects.new('Camera', cam_camera)

# ---- transforms, parenting, visibility, modifiers, constraints
ob_root.location = (0.0, 0.0, 0.0)
ob_root.rotation_euler = (-1.629e-07, 0.0, 0.0)
ob_root.scale = (0.01, 0.01, 0.01)
ob_root.lineart.crease_threshold = 0.0
ob_circle.parent = ob_root
ob_circle.matrix_parent_inverse = Matrix(((100.0, 0.0, 0.0, 0.0), (0.0, 100.0, -1.629e-05, 0.0), (0.0, 1.629e-05, 100.0, 0.0), (0.0, 0.0, 0.0, 1.0)))
ob_circle.location = (0.0, 0.0, 0.0)
ob_circle.lineart.crease_threshold = 0.0
_vg = ob_circle.vertex_groups.new(name='pelvis')
for _i, _w in zip([0, 1, 2, 3, 4, 5, 9, 10, 11, 15, 16, 17, 19, 20, 21, 22, 23, 24, 25, 45, 46, 47, 50, 51, 52, 55, 56, 57, 60, 61, 62, 64, 65, 66, 67, 68, 69, 70, 71, 72, 73, 74, 91, 120, 127, 128, 135, 158, 159, 160, 162, 164, 166, 167, 168, 170, 172, 173, 175, 176, 177, 178, 179, 181, 183, 184, 185, 186, 187, 188, 189, 190, 191, 192, 193, 194, 195, 196, 197, 198, 199, 200, 201, 202, 203, 204, 205, 206, 207, 208, 209, 210, 227, 228, 229, 230, 231, 232, 233, 234, 235, 239, 240, 241, 242, 243, 247, 248, 249, 250, 251, 253, 254, 255, 256, 257, 258, 260, 261, 291, 295, 296, 297, 298, 299, 303, 304, 305, 306, 307, 311, 312, 313, 314, 315, 319, 320, 321, 322, 324, 325, 326, 327, 328, 329, 330, 341, 342, 343, 344, 345, 346, 347, 348, 349, 350, 360, 361, 367, 370, 371, 400, 407, 408, 415, 440, 441, 442, 444, 446, 448, 449, 452, 453, 455, 457, 459, 460, 461, 462, 463, 464, 465, 466, 467, 468, 469, 470, 471, 472, 473, 474, 475, 476, 477, 478, 479, 480, 481, 482, 483, 484, 485, 486, 487, 488, 489, 490, 491, 492, 493, 494, 495, 496, 497, 498, 499], [0.5502, 0.9515, 0.8779, 0.4532, 0.215, 0.1719, 0.09922, 0.06215, 0.07661, 0.03901, 0.02472, 0.02858, 0.00985, 0.02132, 0.01886, 0.01122, 0.0127, 0.05874, 0.1789, 0.9087, 0.8786, 0.8663, 0.9416, 0.9503, 0.9517, 0.4394, 0.5334, 0.5634, 0.1984, 0.2652, 0.2703, 0.9217, 0.3838, 0.363, 0.4769, 0.4885, 0.1196, 0.1169, 0.09751, 0.09685, 0.01354, 0.01015, 0.2713, 0.9513, 0.9485, 0.9801, 0.9842, 0.9763, 0.9769, 0.9791, 0.9772, 0.9778, 0.9775, 0.9753, 0.9749, 0.9754, 0.9513, 0.9519, 0.9653, 0.9657, 0.9657, 0.9653, 0.964, 0.9582, 0.9519, 0.9522, 0.9499, 0.9504, 0.98, 0.98, 0.9841, 0.9842, 0.9763, 0.9765, 0.979, 0.9791, 0.9773, 0.9774, 0.9778, 0.9778, 0.9776, 0.9775, 0.975, 0.9749, 0.9518, 0.9518, 0.952, 0.9519, 0.964, 0.9641, 0.9583, 0.9583, 0.1697, 0.5502, 0.9515, 0.8779, 0.4807, 0.4532, 0.215, 0.1719, 0.08612, 0.1071, 0.09922, 0.06215, 0.07661, 0.03542, 0.03182, 0.03901, 0.02472, 0.02858, 0.02145, 0.00985, 0.02132, 0.0181, 0.01886, 0.01122, 0.0127, 0.05874, 0.1789, 0.8627, 0.916, 0.9087, 0.8786, 0.8663, 0.953, 0.9298, 0.9416, 0.9503, 0.9517, 0.5261, 0.2636, 0.4394, 0.5334, 0.5634, 0.2094, 0.08245, 0.1984, 0.2652, 0.2703, 0.9169, 0.3507, 0.4911, 0.1211, 0.09918, 0.9276, 0.01386, 0.387, 0.3695, 0.5709, 0.5167, 0.12, 0.1175, 0.1018, 0.09849, 0.01363, 0.0103, 0.9482, 0.9514, 0.9842, 0.9801, 0.2713, 0.9513, 0.9485, 0.9801, 0.9842, 0.9762, 0.9768, 0.9791, 0.9772, 0.9778, 0.9775, 0.9749, 0.9513, 0.9519, 0.964, 0.9582, 0.9773, 0.9791, 0.9768, 0.9762, 0.9778, 0.9775, 0.9753, 0.9749, 0.9517, 0.9519, 0.964, 0.9652, 0.9582, 0.9521, 0.9524, 0.9503, 0.9508, 0.98, 0.98, 0.984, 0.9841, 0.9763, 0.9765, 0.979, 0.9791, 0.9773, 0.9774, 0.9778, 0.9778, 0.9776, 0.9775, 0.975, 0.9749, 0.9519, 0.9519, 0.9521, 0.9519, 0.964, 0.9641, 0.9583, 0.9583]): _vg.add([_i], _w, 'REPLACE')
_vg = ob_circle.vertex_groups.new(name='spine_01')
for _i, _w in zip([2, 3, 4, 5, 9, 10, 11, 15, 16, 17, 18, 19, 20, 21, 22, 23, 24, 25, 27, 28, 29, 45, 46, 47, 120, 127, 168, 172, 173, 175, 176, 177, 178, 179, 181, 183, 184, 185, 186, 201, 202, 203, 204, 205, 206, 207, 208, 209, 210, 227, 230, 231, 232, 233, 234, 235, 239, 240, 241, 242, 243, 247, 248, 249, 250, 251, 252, 253, 254, 255, 256, 257, 258, 259, 260, 261, 263, 264, 265, 266, 291, 295, 296, 297, 298, 360, 361, 400, 407, 449, 452, 453, 455, 457, 466, 467, 468, 469, 470, 471, 472, 473, 474, 475, 490, 491, 492, 493, 494, 495, 496, 497, 498, 499], [0.1119, 0.5232, 0.7491, 0.7753, 0.7143, 0.7467, 0.6136, 0.3449, 0.3711, 0.3338, 0.0437, 0.2736, 0.3493, 0.2728, 0.2802, 0.2698, 0.7226, 0.7798, 0.057, 0.05072, 0.04897, 0.08315, 0.1119, 0.122, 0.04741, 0.05153, 0.0002157, 0.04733, 0.04628, 0.01943, 0.01869, 0.01869, 0.01943, 0.02191, 0.03359, 0.04613, 0.04555, 0.05012, 0.04915, 8.977e-05, 0.0001953, 0.04635, 0.04633, 0.04597, 0.04618, 0.02191, 0.02185, 0.03346, 0.03348, 0.7697, 0.1119, 0.4958, 0.5232, 0.7491, 0.7753, 0.5531, 0.696, 0.7143, 0.7467, 0.6136, 0.3149, 0.2892, 0.3449, 0.3711, 0.3338, 0.2685, 0.0437, 0.2736, 0.3493, 0.2464, 0.2728, 0.2802, 0.2698, 0.05602, 0.7226, 0.7798, 0.06373, 0.057, 0.05072, 0.04897, 0.1245, 0.07563, 0.08315, 0.1119, 0.122, 0.05176, 0.0473, 0.04741, 0.05153, 0.0002384, 0.04733, 0.04628, 0.02191, 0.03359, 0.0002442, 0.04667, 0.04616, 0.02191, 0.01955, 0.03354, 0.0458, 0.04519, 0.04941, 0.04842, 7.242e-05, 0.0001809, 0.04617, 0.04612, 0.04586, 0.04611, 0.02191, 0.02184, 0.03345, 0.03347]): _vg.add([_i], _w, 'REPLACE')
_vg = ob_circle.vertex_groups.new(name='spine_01.001')
for _i, _w in zip([4, 5, 6, 7, 8, 9, 10, 11, 12, 13, 14, 15, 16, 17, 18, 19, 20, 21, 22, 23, 24, 25, 26, 27, 28, 29, 30, 31, 32, 33, 34, 35, 36, 37, 38, 39, 40, 41, 42, 43, 44, 48, 49, 53, 54, 58, 59, 92, 93, 94, 95, 96, 97, 98, 99, 100, 101, 102, 103, 104, 105, 106, 107, 108, 109, 110, 111, 112, 113, 114, 115, 116, 117, 118, 119, 121, 122, 123, 124, 125, 126, 129, 130, 131, 132, 133, 134, 136, 137, 138, 139, 140, 141, 142, 143, 144, 145, 146, 147, 148, 149, 150, 151, 152, 153, 154, 155, 156, 157, 227, 233, 234, 235, 236, 237, 238, 239, 240, 241, 242, 243, 244, 245, 246, 247, 248, 249, 250, 251, 252, 253, 254, 255, 256, 257, 258, 259, 260, 261, 262, 263, 264, 265, 266, 267, 268, 269, 270, 271, 272, 273, 274, 275, 276, 277, 278, 279, 280, 281, 282, 283, 284, 285, 286, 287, 288, 289, 290, 292, 293, 294, 300, 301, 302, 308, 309, 310, 316, 317, 318, 372, 373, 374, 375, 376, 377, 378, 379, 380, 381, 382, 383, 384, 385, 386, 387, 388, 389, 390, 391, 392, 393, 394, 395, 396, 397, 398, 399, 401, 402, 403, 404, 405, 406, 409, 410, 411, 412, 413, 414, 416, 417, 418, 419, 420, 421, 422, 423, 424, 425, 426, 427, 428, 429, 430, 431, 432, 433, 434, 435, 436, 437, 438, 439], [0.0207, 0.0521, 0.9944, 0.9993, 0.9998, 0.1864, 0.191, 0.3095, 0.9805, 0.9975, 0.9886, 0.6106, 0.5915, 0.6268, 0.9477, 0.6964, 0.6149, 0.6928, 0.6891, 0.6988, 0.2184, 0.03139, 0.9858, 0.9358, 0.9434, 0.9445, 0.9893, 0.9965, 0.9971, 0.9973, 0.9858, 0.979, 0.9997, 0.9998, 0.9998, 0.9755, 0.9817, 0.9991, 0.9993, 0.9988, 0.992, 0.9998, 0.9942, 0.9998, 0.9938, 0.9998, 0.9998, 0.9938, 0.9812, 0.9887, 0.9859, 0.9796, 0.9935, 0.9917, 0.9917, 0.9909, 0.9916, 0.992, 0.9923, 0.9924, 0.9923, 0.9921, 0.9916, 0.9921, 0.9924, 0.9925, 0.9924, 0.9921, 0.9916, 0.9918, 0.9919, 0.9919, 0.9917, 0.9915, 0.9912, 0.9913, 0.9909, 0.9905, 0.99, 0.9902, 0.9905, 0.9909, 0.9898, 0.9882, 0.9856, 0.9882, 0.9898, 0.9816, 0.9909, 0.99, 0.989, 0.9878, 0.989, 0.99, 0.9812, 0.9913, 0.9909, 0.9906, 0.9903, 0.9905, 0.9907, 0.9812, 0.9898, 0.9918, 0.9893, 0.9916, 0.9915, 0.9913, 0.9899, 0.05985, 0.0207, 0.0521, 0.3605, 0.9944, 0.9993, 0.9998, 0.1968, 0.1864, 0.191, 0.3095, 0.6422, 0.9805, 0.9975, 0.9886, 0.6698, 0.6106, 0.5915, 0.6268, 0.6956, 0.9477, 0.6964, 0.6149, 0.7195, 0.6928, 0.6891, 0.6988, 0.9367, 0.2184, 0.03139, 0.9858, 0.9276, 0.9358, 0.9434, 0.9445, 0.9973, 0.9851, 0.989, 0.9893, 0.9963, 0.9965, 0.9971, 0.9973, 0.9999, 0.9858, 0.979, 0.9733, 0.9997, 0.9997, 0.9998, 0.9998, 0.981, 0.9987, 0.9755, 0.9817, 0.9991, 0.9993, 0.9988, 0.9994, 0.994, 0.992, 0.9918, 0.9998, 0.9942, 0.9999, 0.9998, 0.9998, 0.9938, 0.9998, 0.9998, 0.9998, 0.9938, 0.9812, 0.9887, 0.9859, 0.9796, 0.9935, 0.9917, 0.9917, 0.9909, 0.9916, 0.992, 0.9923, 0.9924, 0.9923, 0.9921, 0.9916, 0.9921, 0.9924, 0.9925, 0.9924, 0.9921, 0.9916, 0.9918, 0.9919, 0.9919, 0.9917, 0.9915, 0.9912, 0.9913, 0.9909, 0.9905, 0.99, 0.9902, 0.9905, 0.9909, 0.9898, 0.9882, 0.9856, 0.9882, 0.9898, 0.9816, 0.9909, 0.99, 0.989, 0.9878, 0.989, 0.99, 0.9812, 0.98, 0.9913, 0.9909, 0.9906, 0.9903, 0.9905, 0.9907, 0.9812, 0.9898, 0.9889, 0.9918, 0.9893, 0.9916, 0.9915, 0.9913, 0.9899]): _vg.add([_i], _w, 'REPLACE')
_vg = ob_circle.vertex_groups.new(name='thigh_l')
for _i, _w in zip([161, 163, 165, 169, 171, 174, 180, 182, 211, 212, 213, 214, 215, 216, 217, 218, 219, 220, 221, 222, 223, 225], [0.9593, 0.9551, 0.7637, 0.7413, 0.9599, 0.9565, 0.764, 0.7424, 0.8342, 0.4985, 0.8067, 0.5055, 0.2253, 0.07198, 0.1882, 0.08299, 0.1213, 0.005513, 0.105, 0.01609, 0.0886, 0.08381]): _vg.add([_i], _w, 'REPLACE')
_vg = ob_circle.vertex_groups.new(name='thigh_l.001')
for _i, _w in zip([161, 163, 165, 169, 171, 174, 180, 182, 211, 212, 213, 214, 215, 216, 217, 218, 219, 220, 221, 222, 223, 224, 225, 226], [0.03135, 0.0397, 0.2363, 0.2587, 0.03011, 0.03691, 0.236, 0.2576, 0.1658, 0.5015, 0.1933, 0.4945, 0.7747, 0.928, 0.8118, 0.917, 0.8787, 0.9722, 0.895, 0.967, 0.9114, 0.9765, 0.9162, 0.9758]): _vg.add([_i], _w, 'REPLACE')
_vg = ob_circle.vertex_groups.new(name='thigh_r')
for _i, _w in zip([443, 445, 447, 450, 451, 454, 456, 458, 500, 501, 502, 503, 504, 505, 506, 507, 508, 509, 510, 511, 512, 514], [0.9593, 0.9551, 0.7637, 0.7413, 0.9599, 0.9565, 0.764, 0.7424, 0.8342, 0.4985, 0.8067, 0.5055, 0.2253, 0.07198, 0.1882, 0.08299, 0.1213, 0.005513, 0.105, 0.01609, 0.0886, 0.08381]): _vg.add([_i], _w, 'REPLACE')
_vg = ob_circle.vertex_groups.new(name='thigh_r.001')
for _i, _w in zip([443, 445, 447, 450, 451, 454, 456, 458, 500, 501, 502, 503, 504, 505, 506, 507, 508, 509, 510, 511, 512, 513, 514, 515], [0.03135, 0.0397, 0.2363, 0.2587, 0.03011, 0.03691, 0.236, 0.2576, 0.1658, 0.5015, 0.1933, 0.4945, 0.7747, 0.928, 0.8118, 0.917, 0.8787, 0.9722, 0.895, 0.967, 0.9114, 0.9765, 0.9162, 0.9758]): _vg.add([_i], _w, 'REPLACE')
_vg = ob_circle.vertex_groups.new(name='pelvis.001')
for _i, _w in zip([0, 1, 50, 51, 52, 55, 56, 57, 60, 61, 62, 63, 64, 65, 66, 67, 68, 69, 70, 71, 72, 73, 74, 75, 76, 77, 78, 79, 80, 81, 82, 83, 84, 85, 86, 87, 88, 89, 90, 91, 228, 229, 299, 303, 304, 305, 306, 307, 311, 312, 313, 314, 315, 319, 320, 321, 322, 323, 324, 325, 326, 327, 328, 329, 330, 331, 332, 333, 334, 335, 336, 337, 338, 339, 340, 341, 342, 343, 344, 345, 346, 347, 348, 349, 350, 351, 352, 353, 354, 355, 356, 357, 358, 359, 362, 363, 364, 365, 366, 368, 369, 371], [0.4468, 0.03433, 0.0522, 0.03551, 0.03217, 0.5579, 0.4635, 0.4339, 0.8005, 0.7334, 0.7284, 0.9842, 0.07831, 0.6162, 0.637, 0.5231, 0.5115, 0.8804, 0.8831, 0.9025, 0.9032, 0.9682, 0.9699, 0.9797, 0.9793, 0.9997, 0.9996, 0.9858, 0.9863, 0.9945, 0.9947, 0.9921, 0.9924, 0.9904, 0.9903, 0.9915, 0.9913, 0.9915, 0.9915, 0.7273, 0.4468, 0.03433, 0.03065, 0.06403, 0.0522, 0.03551, 0.03217, 0.473, 0.7348, 0.5579, 0.4635, 0.4339, 0.7897, 0.9171, 0.8005, 0.7334, 0.7284, 0.9839, 0.0831, 0.6493, 0.5089, 0.8789, 0.9008, 0.07239, 0.9681, 0.9792, 0.9998, 0.9858, 0.9948, 0.9919, 0.9926, 0.9903, 0.9915, 0.9915, 0.9915, 0.613, 0.6305, 0.4291, 0.4833, 0.88, 0.8825, 0.8982, 0.9015, 0.9682, 0.9699, 0.9795, 0.9792, 0.9997, 0.9996, 0.9858, 0.9863, 0.9945, 0.9947, 0.9921, 0.9924, 0.9903, 0.9903, 0.9915, 0.9913, 0.9915, 0.9915, 0.7273]): _vg.add([_i], _w, 'REPLACE')
_m = ob_circle.modifiers.new('Armature', 'ARMATURE')
_m.object = ob_root
ob_lamp.location = (4.076, 1.005, 5.904)
ob_lamp.rotation_euler = (0.6503, 0.05522, 1.866)
ob_lamp.lock_rotations_4d = False
ob_lamp.empty_display_type = 'ARROWS'
ob_lamp.color = (0.0, 0.0, 0.0, 0.0)
ob_lamp.lineart.crease_threshold = 0.0
ob_camera.location = (7.481, -6.508, 5.344)
ob_camera.rotation_euler = (1.109, 0.0, 0.8149)
ob_camera.lock_rotations_4d = False
ob_camera.empty_display_type = 'ARROWS'
ob_camera.color = (0.0, 0.0, 0.0, 0.0)
ob_camera.display_type = 'WIRE'
ob_camera.lineart.crease_threshold = 0.0

# ---- collection membership
col_collection_1.objects.link(ob_root)
col_collection_1.objects.link(ob_circle)
col_collection_1.objects.link(ob_lamp)
col_collection_1.objects.link(ob_camera)

# ---- scene / render settings (as saved in the file)
scene.camera = ob_camera
scene.frame_start = 0; scene.frame_end = 20; scene.frame_set(0)
scene.render.engine = 'BLENDER_EEVEE_NEXT'
scene.render.resolution_percentage = 50
scene.render.dither_intensity = 0.0
scene.cycles.use_denoising = False
scene.cycles.samples = 128
scene.cycles.sampling_pattern = 'TABULATED_SOBOL'
scene.cycles.use_adaptive_sampling = False
scene.cycles.use_light_tree = False
scene.cycles.blur_glossy = 0.0
scene.cycles.sample_clamp_indirect = 0.0
scene.view_settings.view_transform = 'Standard'
bpy.context.view_layer.update()

